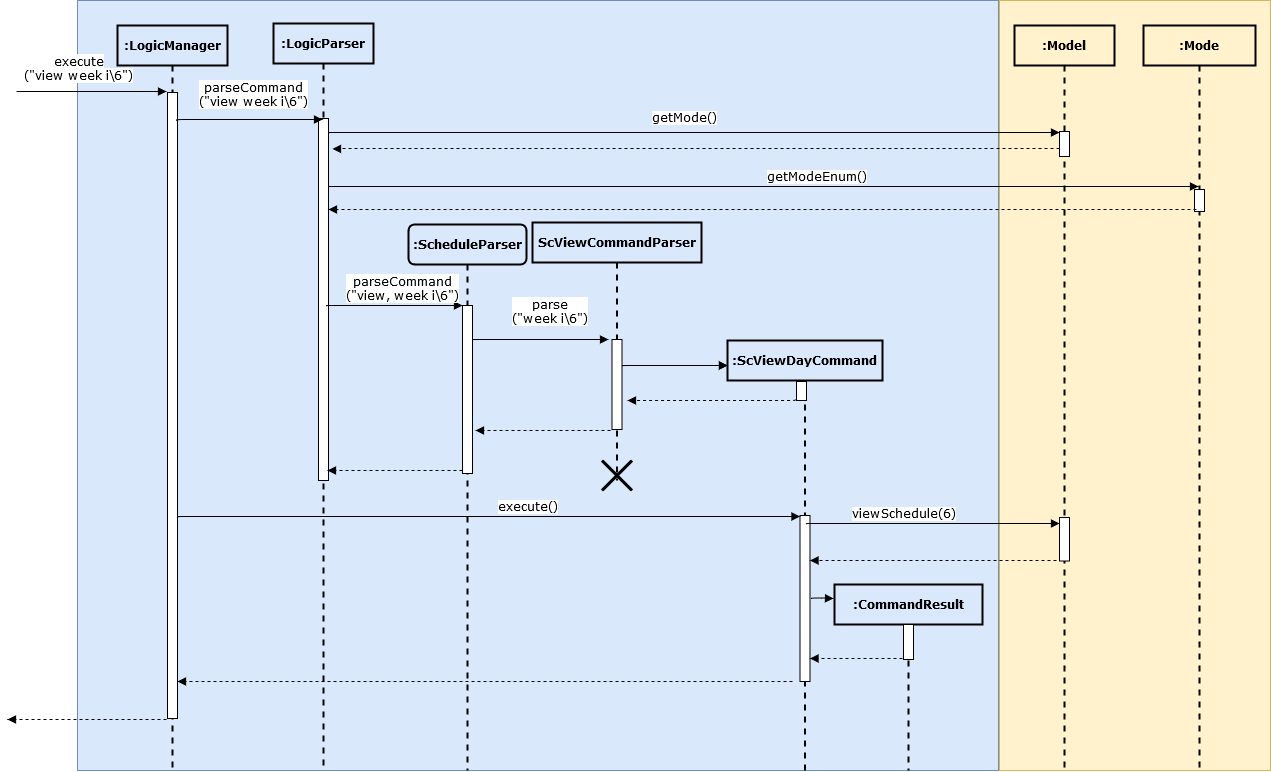

The diagram above was exported from draw.io. Its source (the exported page's mxGraphModel, read from the mxfile embedded in the PNG):
<mxGraphModel dx="2511" dy="735" grid="0" gridSize="10" guides="1" tooltips="1" connect="1" arrows="1" fold="1" page="1" pageScale="1" pageWidth="1100" pageHeight="850" background="none" math="0" shadow="0">
  <root>
    <mxCell id="0" />
    <mxCell id="1" parent="0" />
    <mxCell id="vt81GMLzTXvkLI0XUZI8-5" value="" style="rounded=0;whiteSpace=wrap;html=1;fillColor=#fff2cc;strokeColor=#d6b656;" vertex="1" parent="1">
      <mxGeometry x="968" y="36" width="271" height="770" as="geometry" />
    </mxCell>
    <mxCell id="vt81GMLzTXvkLI0XUZI8-4" value="" style="rounded=0;whiteSpace=wrap;html=1;fillColor=#dae8fc;strokeColor=#6c8ebf;" vertex="1" parent="1">
      <mxGeometry x="46" y="36" width="921" height="770" as="geometry" />
    </mxCell>
    <mxCell id="7baba1c4bc27f4b0-2" value=":LogicParser" style="shape=umlLifeline;perimeter=lifelinePerimeter;whiteSpace=wrap;html=1;container=1;collapsible=0;recursiveResize=0;outlineConnect=0;rounded=0;shadow=0;comic=0;labelBackgroundColor=none;strokeWidth=2;fontFamily=Verdana;fontSize=12;align=center;fillColor=none;fontStyle=1" parent="1" vertex="1">
      <mxGeometry x="242" y="59" width="100" height="746" as="geometry" />
    </mxCell>
    <mxCell id="vt81GMLzTXvkLI0XUZI8-7" value="" style="html=1;points=[];perimeter=orthogonalPerimeter;rounded=0;shadow=0;comic=0;labelBackgroundColor=none;strokeWidth=1;fontFamily=Verdana;fontSize=12;align=center;" vertex="1" parent="7baba1c4bc27f4b0-2">
      <mxGeometry x="45" y="95" width="10" height="362" as="geometry" />
    </mxCell>
    <mxCell id="7baba1c4bc27f4b0-3" value=":ScheduleParser" style="shape=umlLifeline;perimeter=lifelinePerimeter;whiteSpace=wrap;html=1;container=1;collapsible=0;recursiveResize=0;outlineConnect=0;rounded=1;shadow=0;comic=0;labelBackgroundColor=none;strokeWidth=2;fontFamily=Verdana;fontSize=12;align=center;fillColor=none;fontStyle=1" parent="1" vertex="1">
      <mxGeometry x="377" y="260" width="118" height="546" as="geometry" />
    </mxCell>
    <mxCell id="vt81GMLzTXvkLI0XUZI8-20" value="" style="html=1;points=[];perimeter=orthogonalPerimeter;rounded=0;shadow=0;comic=0;labelBackgroundColor=none;strokeWidth=1;fontFamily=Verdana;fontSize=12;align=center;" vertex="1" parent="7baba1c4bc27f4b0-3">
      <mxGeometry x="54" y="81" width="10" height="168" as="geometry" />
    </mxCell>
    <mxCell id="7baba1c4bc27f4b0-4" value="ScViewCommandParser" style="shape=umlLifeline;perimeter=lifelinePerimeter;whiteSpace=wrap;html=1;container=1;collapsible=0;recursiveResize=0;outlineConnect=0;rounded=0;shadow=0;comic=0;labelBackgroundColor=none;strokeWidth=2;fontFamily=Verdana;fontSize=12;align=center;fillColor=none;fontStyle=1" parent="1" vertex="1">
      <mxGeometry x="501" y="258" width="169" height="258" as="geometry" />
    </mxCell>
    <mxCell id="vt81GMLzTXvkLI0XUZI8-22" value="" style="html=1;points=[];perimeter=orthogonalPerimeter;rounded=0;shadow=0;comic=0;labelBackgroundColor=none;strokeWidth=1;fontFamily=Verdana;fontSize=12;align=center;" vertex="1" parent="7baba1c4bc27f4b0-4">
      <mxGeometry x="79.5" y="117" width="10" height="90" as="geometry" />
    </mxCell>
    <mxCell id="vt81GMLzTXvkLI0XUZI8-39" value="" style="html=1;verticalAlign=bottom;endArrow=block;labelBackgroundColor=none;fontFamily=Verdana;fontSize=12;edgeStyle=elbowEdgeStyle;elbow=vertical;dashed=1;exitX=0.2;exitY=0.909;exitDx=0;exitDy=0;exitPerimeter=0;" edge="1" parent="7baba1c4bc27f4b0-4" target="7baba1c4bc27f4b0-9">
      <mxGeometry y="17" relative="1" as="geometry">
        <mxPoint x="260" y="458.99800000000005" as="sourcePoint" />
        <mxPoint x="10" y="459" as="targetPoint" />
        <mxPoint as="offset" />
      </mxGeometry>
    </mxCell>
    <mxCell id="7baba1c4bc27f4b0-5" value=":ScViewDayCommand" style="shape=umlLifeline;perimeter=lifelinePerimeter;whiteSpace=wrap;html=1;container=1;collapsible=0;recursiveResize=0;outlineConnect=0;rounded=0;shadow=0;comic=0;labelBackgroundColor=none;strokeWidth=2;fontFamily=Verdana;fontSize=12;align=center;fillColor=none;fontStyle=1" parent="1" vertex="1">
      <mxGeometry x="696" y="376" width="155" height="430" as="geometry" />
    </mxCell>
    <mxCell id="vt81GMLzTXvkLI0XUZI8-23" value="" style="html=1;points=[];perimeter=orthogonalPerimeter;rounded=0;shadow=0;comic=0;labelBackgroundColor=none;strokeWidth=1;fontFamily=Verdana;fontSize=12;align=center;" vertex="1" parent="7baba1c4bc27f4b0-5">
      <mxGeometry x="69" y="41" width="10" height="19" as="geometry" />
    </mxCell>
    <mxCell id="vt81GMLzTXvkLI0XUZI8-33" value="" style="html=1;points=[];perimeter=orthogonalPerimeter;rounded=0;shadow=0;comic=0;labelBackgroundColor=none;strokeWidth=1;fontFamily=Verdana;fontSize=12;align=center;" vertex="1" parent="7baba1c4bc27f4b0-5">
      <mxGeometry x="72.5" y="175" width="10" height="166" as="geometry" />
    </mxCell>
    <mxCell id="vt81GMLzTXvkLI0XUZI8-38" value="" style="html=1;verticalAlign=bottom;endArrow=block;labelBackgroundColor=none;fontFamily=Verdana;fontSize=12;edgeStyle=elbowEdgeStyle;elbow=vertical;dashed=1;exitX=0.2;exitY=0.909;exitDx=0;exitDy=0;exitPerimeter=0;" edge="1" parent="7baba1c4bc27f4b0-5" target="vt81GMLzTXvkLI0XUZI8-33">
      <mxGeometry y="17" relative="1" as="geometry">
        <mxPoint x="175" y="317.99800000000005" as="sourcePoint" />
        <mxPoint x="115" y="320" as="targetPoint" />
        <mxPoint as="offset" />
      </mxGeometry>
    </mxCell>
    <mxCell id="7baba1c4bc27f4b0-6" value=":Model" style="shape=umlLifeline;perimeter=lifelinePerimeter;whiteSpace=wrap;html=1;container=1;collapsible=0;recursiveResize=0;outlineConnect=0;rounded=0;shadow=0;comic=0;labelBackgroundColor=none;strokeWidth=2;fontFamily=Verdana;fontSize=12;align=center;fillColor=none;fontStyle=1" parent="1" vertex="1">
      <mxGeometry x="983" y="61" width="100" height="745" as="geometry" />
    </mxCell>
    <mxCell id="vt81GMLzTXvkLI0XUZI8-6" value="" style="html=1;points=[];perimeter=orthogonalPerimeter;rounded=0;shadow=0;comic=0;labelBackgroundColor=none;strokeWidth=1;fontFamily=Verdana;fontSize=12;align=center;" vertex="1" parent="7baba1c4bc27f4b0-6">
      <mxGeometry x="45" y="106" width="10" height="25" as="geometry" />
    </mxCell>
    <mxCell id="vt81GMLzTXvkLI0XUZI8-35" value="viewSchedule(6)" style="html=1;verticalAlign=bottom;endArrow=block;labelBackgroundColor=#ffffff;fontFamily=Verdana;fontSize=12;edgeStyle=elbowEdgeStyle;elbow=vertical;exitX=1.1;exitY=0.039;exitDx=0;exitDy=0;exitPerimeter=0;" edge="1" parent="7baba1c4bc27f4b0-6" target="vt81GMLzTXvkLI0XUZI8-27">
      <mxGeometry x="-0.2322" relative="1" as="geometry">
        <mxPoint x="-208" y="498.21299999999997" as="sourcePoint" />
        <mxPoint x="160" y="498" as="targetPoint" />
        <mxPoint as="offset" />
        <Array as="points">
          <mxPoint x="-346" y="498" />
        </Array>
      </mxGeometry>
    </mxCell>
    <mxCell id="vt81GMLzTXvkLI0XUZI8-27" value="" style="html=1;points=[];perimeter=orthogonalPerimeter;rounded=0;shadow=0;comic=0;labelBackgroundColor=none;strokeWidth=1;fontFamily=Verdana;fontSize=12;align=center;" vertex="1" parent="7baba1c4bc27f4b0-6">
      <mxGeometry x="45" y="492" width="10" height="43.5" as="geometry" />
    </mxCell>
    <mxCell id="7baba1c4bc27f4b0-7" value=":Mode" style="shape=umlLifeline;perimeter=lifelinePerimeter;whiteSpace=wrap;html=1;container=1;collapsible=0;recursiveResize=0;outlineConnect=0;rounded=0;shadow=0;comic=0;labelBackgroundColor=none;strokeWidth=2;fontFamily=Verdana;fontSize=12;align=center;fillColor=none;fontStyle=1" parent="1" vertex="1">
      <mxGeometry x="1112" y="61" width="112" height="745" as="geometry" />
    </mxCell>
    <mxCell id="vt81GMLzTXvkLI0XUZI8-12" value="" style="html=1;points=[];perimeter=orthogonalPerimeter;rounded=0;shadow=0;comic=0;labelBackgroundColor=none;strokeWidth=1;fontFamily=Verdana;fontSize=12;align=center;" vertex="1" parent="7baba1c4bc27f4b0-7">
      <mxGeometry x="51" y="164" width="10" height="22" as="geometry" />
    </mxCell>
    <mxCell id="7baba1c4bc27f4b0-8" value=":LogicManager" style="shape=umlLifeline;perimeter=lifelinePerimeter;whiteSpace=wrap;html=1;container=1;collapsible=0;recursiveResize=0;outlineConnect=0;rounded=0;shadow=0;comic=0;labelBackgroundColor=none;strokeWidth=2;fontFamily=Verdana;fontSize=12;align=center;fillColor=none;fontStyle=1" parent="1" vertex="1">
      <mxGeometry x="86" y="61" width="110" height="745" as="geometry" />
    </mxCell>
    <mxCell id="7baba1c4bc27f4b0-9" value="" style="html=1;points=[];perimeter=orthogonalPerimeter;rounded=0;shadow=0;comic=0;labelBackgroundColor=none;strokeWidth=1;fontFamily=Verdana;fontSize=12;align=center;" parent="7baba1c4bc27f4b0-8" vertex="1">
      <mxGeometry x="50" y="67" width="10" height="626" as="geometry" />
    </mxCell>
    <mxCell id="7baba1c4bc27f4b0-11" value="&lt;div&gt;parseCommand&lt;/div&gt;&lt;div&gt;(&quot;view week i\6&quot;)&lt;/div&gt;" style="html=1;verticalAlign=bottom;endArrow=block;labelBackgroundColor=#ffffff;fontFamily=Verdana;fontSize=12;edgeStyle=elbowEdgeStyle;elbow=vertical;" parent="1" target="7baba1c4bc27f4b0-2" edge="1">
      <mxGeometry x="0.0576" y="8" relative="1" as="geometry">
        <mxPoint x="145" y="156" as="sourcePoint" />
        <mxPoint x="247" y="155" as="targetPoint" />
        <Array as="points">
          <mxPoint x="259" y="155" />
        </Array>
        <mxPoint as="offset" />
      </mxGeometry>
    </mxCell>
    <mxCell id="vt81GMLzTXvkLI0XUZI8-8" value="getMode()" style="html=1;verticalAlign=bottom;endArrow=block;labelBackgroundColor=#ffffff;fontFamily=Verdana;fontSize=12;edgeStyle=elbowEdgeStyle;elbow=vertical;exitX=1.1;exitY=0.039;exitDx=0;exitDy=0;exitPerimeter=0;" edge="1" parent="1" source="vt81GMLzTXvkLI0XUZI8-7" target="vt81GMLzTXvkLI0XUZI8-6">
      <mxGeometry x="-0.0267" y="5" relative="1" as="geometry">
        <mxPoint x="353" y="169.13" as="sourcePoint" />
        <mxPoint x="923" y="172" as="targetPoint" />
        <mxPoint as="offset" />
      </mxGeometry>
    </mxCell>
    <mxCell id="vt81GMLzTXvkLI0XUZI8-11" value="" style="html=1;verticalAlign=bottom;endArrow=block;labelBackgroundColor=none;fontFamily=Verdana;fontSize=12;edgeStyle=elbowEdgeStyle;elbow=vertical;entryX=1.4;entryY=0.084;entryDx=0;entryDy=0;entryPerimeter=0;dashed=1;" edge="1" parent="1" source="vt81GMLzTXvkLI0XUZI8-6" target="vt81GMLzTXvkLI0XUZI8-7">
      <mxGeometry x="1" y="269" relative="1" as="geometry">
        <mxPoint x="326" y="293.21299999999997" as="sourcePoint" />
        <mxPoint x="879" y="293" as="targetPoint" />
        <mxPoint x="-1" y="22" as="offset" />
      </mxGeometry>
    </mxCell>
    <mxCell id="vt81GMLzTXvkLI0XUZI8-13" value="getModeEnum()" style="html=1;verticalAlign=bottom;endArrow=block;labelBackgroundColor=#ffffff;fontFamily=Verdana;fontSize=12;edgeStyle=elbowEdgeStyle;elbow=vertical;exitX=1.1;exitY=0.039;exitDx=0;exitDy=0;exitPerimeter=0;" edge="1" parent="1" target="7baba1c4bc27f4b0-7">
      <mxGeometry x="0.1221" relative="1" as="geometry">
        <mxPoint x="297" y="222.21299999999997" as="sourcePoint" />
        <mxPoint x="917" y="226" as="targetPoint" />
        <mxPoint as="offset" />
        <Array as="points">
          <mxPoint x="159" y="222" />
        </Array>
      </mxGeometry>
    </mxCell>
    <mxCell id="vt81GMLzTXvkLI0XUZI8-14" value="" style="html=1;verticalAlign=bottom;endArrow=block;labelBackgroundColor=none;fontFamily=Verdana;fontSize=12;edgeStyle=elbowEdgeStyle;elbow=vertical;dashed=1;exitX=0.2;exitY=0.909;exitDx=0;exitDy=0;exitPerimeter=0;" edge="1" parent="1" source="vt81GMLzTXvkLI0XUZI8-12" target="vt81GMLzTXvkLI0XUZI8-7">
      <mxGeometry y="17" relative="1" as="geometry">
        <mxPoint x="987" y="246" as="sourcePoint" />
        <mxPoint x="319" y="247" as="targetPoint" />
        <mxPoint as="offset" />
      </mxGeometry>
    </mxCell>
    <mxCell id="vt81GMLzTXvkLI0XUZI8-15" value="&lt;div&gt;parseCommand&lt;/div&gt;&lt;div&gt;(&quot;view, week i\6&quot;)&lt;/div&gt;" style="html=1;verticalAlign=bottom;endArrow=block;labelBackgroundColor=#ffffff;fontFamily=Verdana;fontSize=12;edgeStyle=elbowEdgeStyle;elbow=vertical;exitX=1.1;exitY=0.039;exitDx=0;exitDy=0;exitPerimeter=0;" edge="1" parent="1" target="vt81GMLzTXvkLI0XUZI8-20">
      <mxGeometry x="0.1221" relative="1" as="geometry">
        <mxPoint x="295" y="341.21299999999997" as="sourcePoint" />
        <mxPoint x="480" y="342" as="targetPoint" />
        <mxPoint as="offset" />
        <Array as="points">
          <mxPoint x="157" y="341" />
        </Array>
      </mxGeometry>
    </mxCell>
    <mxCell id="vt81GMLzTXvkLI0XUZI8-21" value="&lt;div&gt;parse&lt;/div&gt;&lt;div&gt;(&quot;week i\6&quot;)&lt;/div&gt;" style="html=1;verticalAlign=bottom;endArrow=block;labelBackgroundColor=#ffffff;fontFamily=Verdana;fontSize=12;edgeStyle=elbowEdgeStyle;elbow=vertical;exitX=1.1;exitY=0.039;exitDx=0;exitDy=0;exitPerimeter=0;" edge="1" parent="1">
      <mxGeometry x="0.1337" y="11" relative="1" as="geometry">
        <mxPoint x="441" y="375.21299999999997" as="sourcePoint" />
        <mxPoint x="577" y="375" as="targetPoint" />
        <mxPoint as="offset" />
        <Array as="points">
          <mxPoint x="303" y="375" />
        </Array>
      </mxGeometry>
    </mxCell>
    <mxCell id="vt81GMLzTXvkLI0XUZI8-24" value=":CommandResult" style="shape=umlLifeline;perimeter=lifelinePerimeter;whiteSpace=wrap;html=1;container=1;collapsible=0;recursiveResize=0;outlineConnect=0;rounded=0;shadow=0;comic=0;labelBackgroundColor=none;strokeWidth=2;fontFamily=Verdana;fontSize=12;align=center;fillColor=none;fontStyle=1" vertex="1" parent="1">
      <mxGeometry x="803" y="620" width="148" height="186" as="geometry" />
    </mxCell>
    <mxCell id="vt81GMLzTXvkLI0XUZI8-25" value="" style="html=1;points=[];perimeter=orthogonalPerimeter;rounded=0;shadow=0;comic=0;labelBackgroundColor=none;strokeWidth=1;fontFamily=Verdana;fontSize=12;align=center;" vertex="1" parent="vt81GMLzTXvkLI0XUZI8-24">
      <mxGeometry x="69" y="40" width="10" height="35" as="geometry" />
    </mxCell>
    <mxCell id="vt81GMLzTXvkLI0XUZI8-37" value="" style="html=1;verticalAlign=bottom;endArrow=block;labelBackgroundColor=none;fontFamily=Verdana;fontSize=12;edgeStyle=elbowEdgeStyle;elbow=vertical;" edge="1" parent="vt81GMLzTXvkLI0XUZI8-24">
      <mxGeometry x="0.1337" y="11" relative="1" as="geometry">
        <mxPoint x="-23" y="14" as="sourcePoint" />
        <mxPoint x="-1" y="14" as="targetPoint" />
        <mxPoint as="offset" />
        <Array as="points">
          <mxPoint x="-166" y="13.5" />
        </Array>
      </mxGeometry>
    </mxCell>
    <mxCell id="vt81GMLzTXvkLI0XUZI8-26" value="" style="html=1;verticalAlign=bottom;endArrow=block;labelBackgroundColor=none;fontFamily=Verdana;fontSize=12;edgeStyle=elbowEdgeStyle;elbow=vertical;exitX=1.1;exitY=0.039;exitDx=0;exitDy=0;exitPerimeter=0;" edge="1" parent="1">
      <mxGeometry x="0.1337" y="11" relative="1" as="geometry">
        <mxPoint x="591" y="401.21299999999997" as="sourcePoint" />
        <mxPoint x="696" y="401" as="targetPoint" />
        <mxPoint as="offset" />
        <Array as="points">
          <mxPoint x="453" y="401" />
        </Array>
      </mxGeometry>
    </mxCell>
    <mxCell id="vt81GMLzTXvkLI0XUZI8-30" value="" style="html=1;verticalAlign=bottom;endArrow=block;labelBackgroundColor=none;fontFamily=Verdana;fontSize=12;edgeStyle=elbowEdgeStyle;elbow=vertical;dashed=1;exitX=0.2;exitY=0.909;exitDx=0;exitDy=0;exitPerimeter=0;entryX=1.55;entryY=0.678;entryDx=0;entryDy=0;entryPerimeter=0;" edge="1" parent="1" target="vt81GMLzTXvkLI0XUZI8-22">
      <mxGeometry y="17" relative="1" as="geometry">
        <mxPoint x="764" y="434.99800000000005" as="sourcePoint" />
        <mxPoint x="403" y="435.5" as="targetPoint" />
        <mxPoint as="offset" />
      </mxGeometry>
    </mxCell>
    <mxCell id="vt81GMLzTXvkLI0XUZI8-31" value="" style="html=1;verticalAlign=bottom;endArrow=block;labelBackgroundColor=none;fontFamily=Verdana;fontSize=12;edgeStyle=elbowEdgeStyle;elbow=vertical;dashed=1;exitX=0.2;exitY=0.909;exitDx=0;exitDy=0;exitPerimeter=0;" edge="1" parent="1">
      <mxGeometry y="17" relative="1" as="geometry">
        <mxPoint x="579" y="465.99800000000005" as="sourcePoint" />
        <mxPoint x="444" y="466" as="targetPoint" />
        <mxPoint as="offset" />
      </mxGeometry>
    </mxCell>
    <mxCell id="vt81GMLzTXvkLI0XUZI8-32" value="" style="html=1;verticalAlign=bottom;endArrow=block;labelBackgroundColor=none;fontFamily=Verdana;fontSize=12;edgeStyle=elbowEdgeStyle;elbow=vertical;dashed=1;exitX=0.2;exitY=0.909;exitDx=0;exitDy=0;exitPerimeter=0;" edge="1" parent="1">
      <mxGeometry y="17" relative="1" as="geometry">
        <mxPoint x="431" y="505.99800000000005" as="sourcePoint" />
        <mxPoint x="296" y="506" as="targetPoint" />
        <mxPoint as="offset" />
      </mxGeometry>
    </mxCell>
    <mxCell id="vt81GMLzTXvkLI0XUZI8-34" value="execute()" style="html=1;verticalAlign=bottom;endArrow=block;labelBackgroundColor=#ffffff;fontFamily=Verdana;fontSize=12;edgeStyle=elbowEdgeStyle;elbow=vertical;exitX=1.1;exitY=0.039;exitDx=0;exitDy=0;exitPerimeter=0;" edge="1" parent="1" target="vt81GMLzTXvkLI0XUZI8-33">
      <mxGeometry x="0.1221" relative="1" as="geometry">
        <mxPoint x="147" y="552.213" as="sourcePoint" />
        <mxPoint x="283" y="552" as="targetPoint" />
        <mxPoint as="offset" />
        <Array as="points">
          <mxPoint x="9" y="552" />
        </Array>
      </mxGeometry>
    </mxCell>
    <mxCell id="vt81GMLzTXvkLI0XUZI8-36" value="" style="html=1;verticalAlign=bottom;endArrow=block;labelBackgroundColor=none;fontFamily=Verdana;fontSize=12;edgeStyle=elbowEdgeStyle;elbow=vertical;dashed=1;exitX=0.2;exitY=0.909;exitDx=0;exitDy=0;exitPerimeter=0;" edge="1" parent="1" target="vt81GMLzTXvkLI0XUZI8-33">
      <mxGeometry y="17" relative="1" as="geometry">
        <mxPoint x="1025" y="595.998" as="sourcePoint" />
        <mxPoint x="857" y="597.02" as="targetPoint" />
        <mxPoint as="offset" />
      </mxGeometry>
    </mxCell>
    <mxCell id="vt81GMLzTXvkLI0XUZI8-40" value="" style="html=1;verticalAlign=bottom;endArrow=block;labelBackgroundColor=none;fontFamily=Verdana;fontSize=12;edgeStyle=elbowEdgeStyle;elbow=vertical;dashed=1;exitX=0.2;exitY=0.909;exitDx=0;exitDy=0;exitPerimeter=0;" edge="1" parent="1">
      <mxGeometry y="17" relative="1" as="geometry">
        <mxPoint x="135" y="754.998" as="sourcePoint" />
        <mxPoint x="-24" y="755" as="targetPoint" />
        <mxPoint as="offset" />
      </mxGeometry>
    </mxCell>
    <mxCell id="vt81GMLzTXvkLI0XUZI8-41" value="" style="html=1;verticalAlign=bottom;endArrow=block;labelBackgroundColor=none;fontFamily=Verdana;fontSize=12;edgeStyle=elbowEdgeStyle;elbow=vertical;exitX=1.1;exitY=0.039;exitDx=0;exitDy=0;exitPerimeter=0;" edge="1" parent="1">
      <mxGeometry x="0.1337" y="11" relative="1" as="geometry">
        <mxPoint x="591" y="401.21299999999997" as="sourcePoint" />
        <mxPoint x="696" y="401" as="targetPoint" />
        <mxPoint as="offset" />
        <Array as="points">
          <mxPoint x="453" y="401" />
        </Array>
      </mxGeometry>
    </mxCell>
    <mxCell id="vt81GMLzTXvkLI0XUZI8-43" value="&lt;div&gt;&lt;span style=&quot;background-color: rgb(255 , 255 , 255)&quot;&gt;execute&lt;/span&gt;&lt;/div&gt;&lt;div&gt;&lt;span style=&quot;background-color: rgb(255 , 255 , 255)&quot;&gt;(&quot;view week i\6&quot;)&lt;/span&gt;&lt;/div&gt;" style="html=1;verticalAlign=bottom;endArrow=block;entryX=0.2;entryY=0.004;labelBackgroundColor=none;fontFamily=Verdana;fontSize=12;edgeStyle=elbowEdgeStyle;elbow=vertical;entryDx=0;entryDy=0;entryPerimeter=0;" edge="1" parent="1">
      <mxGeometry x="1" y="88" relative="1" as="geometry">
        <mxPoint x="-15" y="127" as="sourcePoint" />
        <mxPoint x="135" y="126.99799999999998" as="targetPoint" />
        <mxPoint y="-6" as="offset" />
      </mxGeometry>
    </mxCell>
    <mxCell id="vt81GMLzTXvkLI0XUZI8-44" value="" style="shape=umlDestroy;whiteSpace=wrap;html=1;strokeWidth=3;rounded=0;fillColor=none;" vertex="1" parent="1">
      <mxGeometry x="570.5" y="496" width="30" height="30" as="geometry" />
    </mxCell>
  </root>
</mxGraphModel>